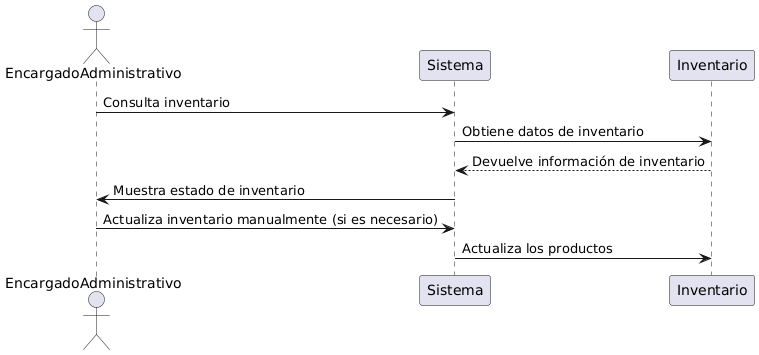

The diagram above was rendered by PlantUML. Its source (embedded in the PNG):
@startuml
actor EncargadoAdministrativo as EA
participant Sistema
participant Inventario

EA -> Sistema: Consulta inventario
Sistema -> Inventario: Obtiene datos de inventario
Inventario --> Sistema: Devuelve información de inventario
Sistema -> EA: Muestra estado de inventario
EA -> Sistema: Actualiza inventario manualmente (si es necesario)
Sistema -> Inventario: Actualiza los productos
@enduml